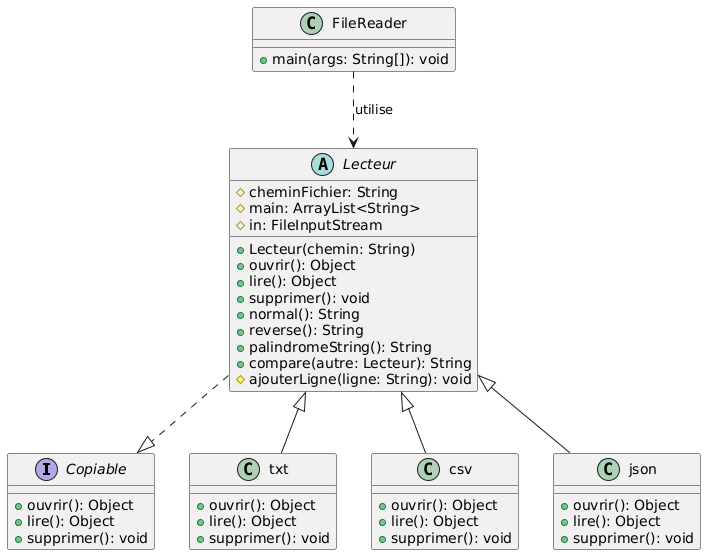

The diagram above was rendered by PlantUML. Its source (embedded in the PNG):
@startuml
interface Copiable {
  +ouvrir(): Object
  +lire(): Object
  +supprimer(): void
}

abstract class Lecteur {
  #cheminFichier: String
  #main: ArrayList<String>
  #in: FileInputStream
  +Lecteur(chemin: String)
  +ouvrir(): Object
  +lire(): Object
  +supprimer(): void
  +normal(): String
  +reverse(): String
  +palindromeString(): String
  +compare(autre: Lecteur): String
  #ajouterLigne(ligne: String): void
}

class txt {
  +ouvrir(): Object
  +lire(): Object
  +supprimer(): void
}

class csv {
  +ouvrir(): Object
  +lire(): Object
  +supprimer(): void
}

class json {
  +ouvrir(): Object
  +lire(): Object
  +supprimer(): void
}

class FileReader {
  +main(args: String[]): void
}

Lecteur <|-- txt
Lecteur <|-- csv
Lecteur <|-- json
Lecteur ..|> Copiable

FileReader ..> Lecteur : utilise
@enduml